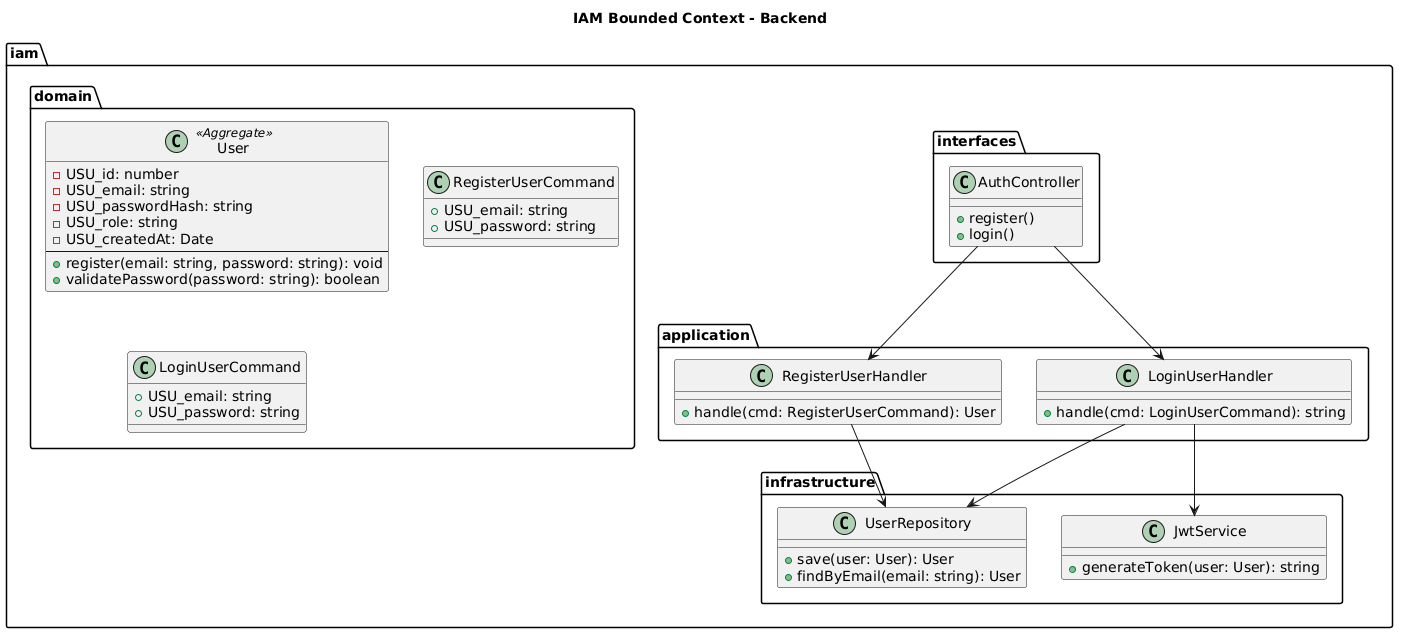

The diagram above was rendered by PlantUML. Its source (embedded in the PNG):
@startuml
title IAM Bounded Context - Backend

top to bottom direction
skinparam shadowing false

package "iam" {

  package "domain" {

    class User <<Aggregate>> {
      - USU_id: number
      - USU_email: string
      - USU_passwordHash: string
      - USU_role: string
      - USU_createdAt: Date
      --
      + register(email: string, password: string): void
      + validatePassword(password: string): boolean
    }

    class RegisterUserCommand {
      + USU_email: string
      + USU_password: string
    }

    class LoginUserCommand {
      + USU_email: string
      + USU_password: string
    }

  }

  package "application" {

    class RegisterUserHandler {
      + handle(cmd: RegisterUserCommand): User
    }

    class LoginUserHandler {
      + handle(cmd: LoginUserCommand): string
    }

  }

  package "infrastructure" {

    class UserRepository {
      + save(user: User): User
      + findByEmail(email: string): User
    }

    class JwtService {
      + generateToken(user: User): string
    }

  }

  package "interfaces" {

    class AuthController {
      + register()
      + login()
    }

  }

  AuthController --> RegisterUserHandler
  AuthController --> LoginUserHandler
  RegisterUserHandler --> UserRepository
  LoginUserHandler --> UserRepository
  LoginUserHandler --> JwtService

}
@enduml